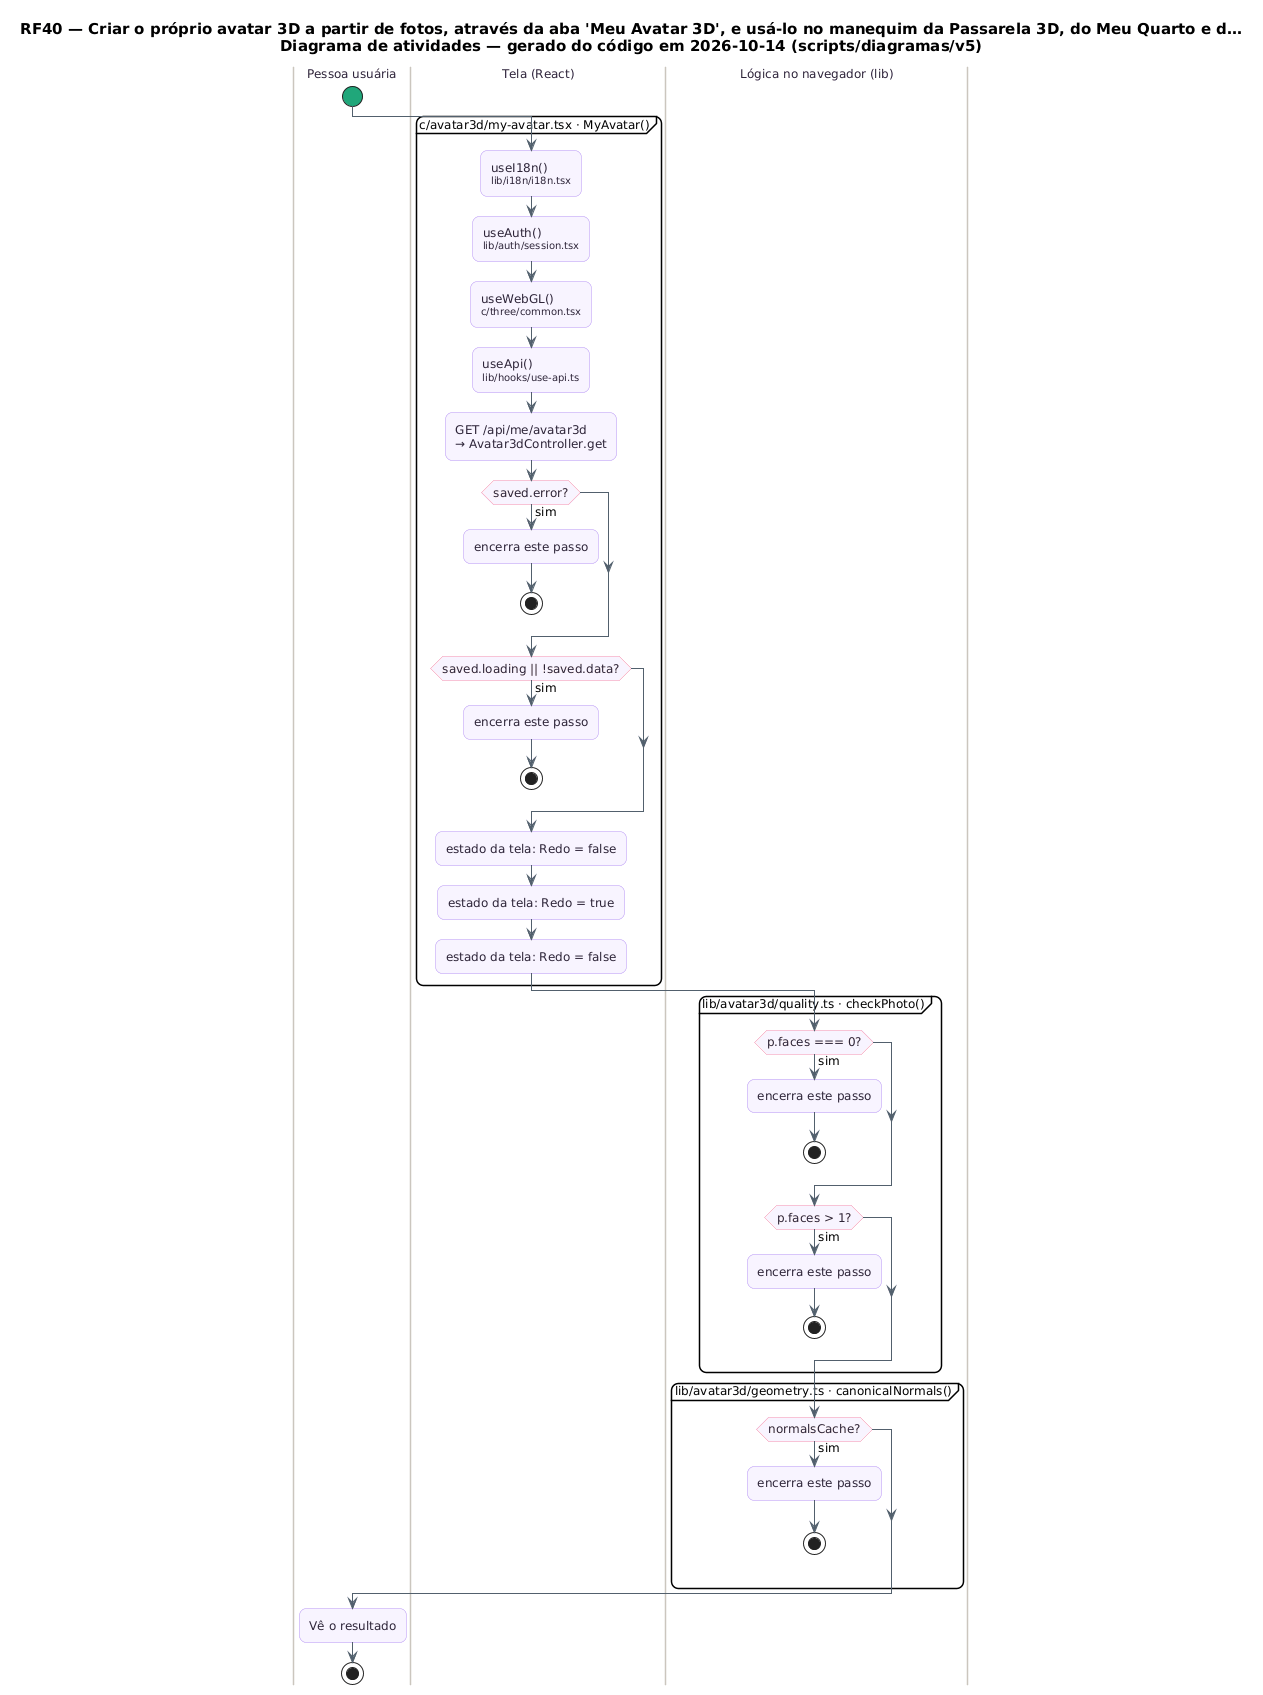

The diagram above was rendered by PlantUML. Its source (embedded in the PNG):
@startuml RF40_Atividades
skinparam backgroundColor #FFFFFF
skinparam shadowing false
skinparam defaultFontName "DejaVu Sans"
skinparam defaultFontSize 12
skinparam titleFontSize 15
skinparam roundcorner 14
skinparam ArrowColor #52606D
skinparam note {
  BackgroundColor #FFFDEB
  BorderColor #D8CE78
  FontColor #554F24
}
skinparam activity {
  BackgroundColor #F8F4FF
  BorderColor #B695F5
  FontColor #2D2438
  DiamondBackgroundColor #FFF5F8
  DiamondBorderColor #F08DB1
  StartColor #20A77A
  EndColor #4B5563
}
skinparam swimlane {
  BorderColor #CBC6BE
  TitleFontColor #2D2438
}
title RF40 — Criar o próprio avatar 3D a partir de fotos, através da aba 'Meu Avatar 3D', e usá-lo no manequim da Passarela 3D, do Meu Quarto e d…\nDiagrama de atividades — gerado do código em 2026-10-14 (scripts/diagramas/v5)

|Pessoa usuária|
start
|Tela (React)|
partition "c/avatar3d/my-avatar.tsx · MyAvatar()" {
  :useI18n()\n<size:10>lib/i18n/i18n.tsx</size>;
  :useAuth()\n<size:10>lib/auth/session.tsx</size>;
  :useWebGL()\n<size:10>c/three/common.tsx</size>;
  :useApi()\n<size:10>lib/hooks/use-api.ts</size>;
  :GET /api/me/avatar3d\n→ Avatar3dController.get;
  if (saved.error?) then (sim)
    :encerra este passo;
    stop
  endif
  if (saved.loading || !saved.data?) then (sim)
    :encerra este passo;
    stop
  endif
  :estado da tela: Redo = false;
  :estado da tela: Redo = true;
  :estado da tela: Redo = false;
}
|Lógica no navegador (lib)|
partition "lib/avatar3d/quality.ts · checkPhoto()" {
  if (p.faces === 0?) then (sim)
    :encerra este passo;
    stop
  endif
  if (p.faces > 1?) then (sim)
    :encerra este passo;
    stop
  endif
}
|Lógica no navegador (lib)|
partition "lib/avatar3d/geometry.ts · canonicalNormals()" {
  if (normalsCache?) then (sim)
    :encerra este passo;
    stop
  endif
}
|Pessoa usuária|
:Vê o resultado;
stop
@enduml